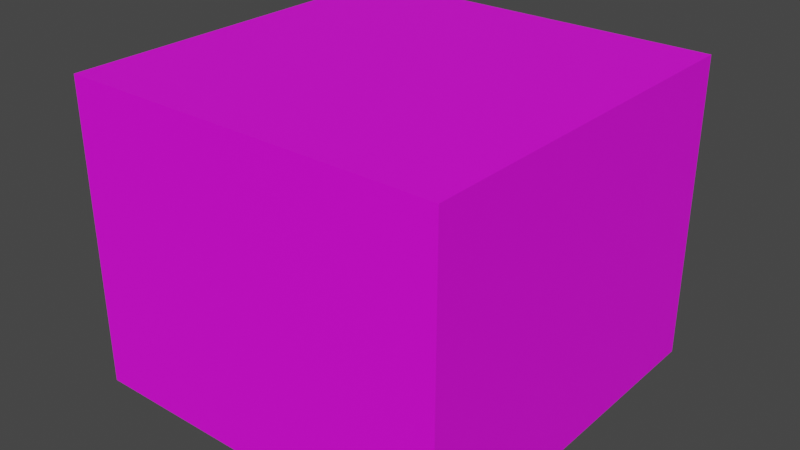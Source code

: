 # Source: RoomSIngle.blend  (saved by Blender 2.82.7; exported with 4.5.12 LTS)
import bpy
from mathutils import Matrix  # noqa: F401  (used for matrix-valued properties, if any)

bpy.ops.wm.read_factory_settings(use_empty=True)
scene = bpy.context.scene
scene.name = 'Scene'

# ---- collections
col_collection = bpy.data.collections.new('Collection'); scene.collection.children.link(col_collection)

# ---- images (referenced by path relative to the original .blend; pixels are not part of the script)
import os
ASSET_DIR = os.environ.get("B2B_ASSET_DIR", "")  # directory of the original .blend (textures are referenced by path, not embedded)
HERE = os.path.dirname(os.path.abspath(__file__))  # packed textures are extracted next to this script under _unpacked/

def load_image(name, relpath, width, height, colorspace="sRGB"):
    """Load a texture the original file referenced (path relative to the .blend, or extracted next to this script)."""
    p = next((c for c in (os.path.join(HERE, relpath), os.path.join(ASSET_DIR, relpath)) if relpath and os.path.exists(c)), "")
    if p:
        img = bpy.data.images.load(p, check_existing=True)
        img.name = name
    else:  # same state as the original file: an image datablock whose file is absent (Cycles renders it pink)
        img = bpy.data.images.new(name, width, height)
        img.source = "FILE"
        img.filepath = "//" + (relpath or name)
    img.colorspace_settings.name = colorspace
    return img
img_singlebedroomdoorright_png = load_image('SingleBedroomDoorRight.png', 'SingleBedroomDoorRight.png', 1024, 1024, 'sRGB')

# ---- materials (node trees are filled in below, after node groups)
mat_matroom_all_standard_sz2 = bpy.data.materials.new('MatRoom_All_Standard_Sz2')
mat_matroom_all_standard_sz2.use_transparent_shadow = False
mat_matroom_all_standard_sz2.diffuse_color = (1.0, 1.0, 1.0, 1.0)
mat_matroom_all_standard_sz2.roughness = 0.5528

# ---- material node trees
mat_matroom_all_standard_sz2.use_nodes = True; mat_matroom_all_standard_sz2.node_tree.nodes.clear()
_N = mat_matroom_all_standard_sz2.node_tree.nodes; _L = mat_matroom_all_standard_sz2.node_tree.links
n0 = _N.new('ShaderNodeOutputMaterial'); n0.name = 'Material Output'; n0.location = (318, 289)
n1 = _N.new('ShaderNodeBsdfPrincipled'); n1.name = 'Principled BSDF'; n1.location = (-160, 252)
n1.distribution = 'GGX'
n1.subsurface_method = 'BURLEY'
n1.inputs[2].default_value = 0.5528
n1.inputs[3].default_value = 1.45
n1.inputs[27].default_value = (0.0, 0.0, 0.0, 1.0)
n1.inputs[28].default_value = 1.0
n2 = _N.new('ShaderNodeTexImage'); n2.name = 'Image Texture'; n2.location = (-577, 190)
n2.image = img_singlebedroomdoorright_png
n3 = _N.new('ShaderNodeMapping'); n3.name = 'Mapping'; n3.location = (-1019, 257)
n3.width = 307
n4 = _N.new('ShaderNodeTexCoord'); n4.name = 'Texture Coordinate'; n4.location = (-1279, 243)
_L.new(n1.outputs[0], n0.inputs[0])
_L.new(n2.outputs[0], n1.inputs[0])
_L.new(n3.outputs[0], n2.inputs[0])
_L.new(n4.outputs[2], n3.inputs[0])
n0.is_active_output = True

# ---- world
world_world = bpy.data.worlds.new('World'); scene.world = world_world
world_world.use_nodes = True; world_world.node_tree.nodes.clear()
_N = world_world.node_tree.nodes; _L = world_world.node_tree.links
n0 = _N.new('ShaderNodeOutputWorld'); n0.name = 'World Output'; n0.location = (300, 300)
n1 = _N.new('ShaderNodeBackground'); n1.name = 'Background'; n1.location = (10, 300)
n1.inputs[0].default_value = (0.05088, 0.05088, 0.05088, 1.0)
_L.new(n1.outputs[0], n0.inputs[0])
n0.is_active_output = True
world_world.color = (0.05088, 0.05088, 0.05088)
world_world.use_sun_shadow = False
world_world.sun_shadow_jitter_overblur = 0.0

# ---- meshes
me_mesh = bpy.data.meshes.new('Mesh')
me_mesh.from_pydata([(-258.2, -200.2, 261.5), (-238.2, 49.75, 11.51), (241.8, -200.2, 261.5), (-238.2, 179.8, 241.5), (241.8, 60.89, -187.8), (221.8, 179.8, 241.5), (-238.2, -180.2, -188.5), (241.8, -180.2, 11.51), (241.8, -200.2, -238.5), (221.8, 49.75, 11.51), (-258.2, -200.2, -238.5), (221.8, 49.54, -188.5), (-258.2, -180.2, -188.5), (-258.2, -180.2, 11.51), (241.8, 74.55, 11.51), (-258.2, 49.75, -188.5), (241.8, 199.8, -238.5), (-238.2, 49.75, -188.5), (-238.2, -180.2, -238.5), (241.8, -180.2, -188.5), (-238.2, -180.2, 241.5), (-238.2, -180.2, 11.51), (-238.2, 179.8, -238.5), (-258.2, 199.8, -238.5), (221.8, -180.2, -238.5), (221.8, 179.8, -238.5), (221.8, -180.2, -188.5), (-258.2, 49.75, 11.51), (221.8, -180.2, 241.5), (221.8, -180.2, 11.51), (-258.2, 199.8, 261.5), (241.8, 199.8, 261.5), (222.4, -200.2, 261.5), (222.4, 199.8, -238.5), (241.8, -180.8, -238.5), (222.4, -200.2, -238.5), (222.4, 199.8, 261.5), (-234.7, 199.8, -238.5), (-258.2, -176.8, -238.5), (-236.7, -200.2, -238.5), (-238.4, 199.8, 261.5), (-236.7, -200.2, 261.5), (-236.7, -200.2, -191.5), (222.4, -200.2, -191.5), (241.8, -200.2, -191.1), (-258.2, -200.2, -191.5), (241.8, 199.8, 4.232), (-258.2, 199.8, 24.78), (-238.4, 199.8, 24.34), (222.4, 199.8, 5.028), (-258.2, -200.2, 11.41), (241.8, -200.2, 10.43), (222.4, -200.2, 12.98), (-236.7, -200.2, 8.592), (241.8, 71.1, 261.5), (222.4, 71.1, 261.5), (-258.2, 71.1, 261.5), (-243.9, 71.1, 261.5), (-12.5, 199.8, -238.5), (-7.135, -200.2, -238.5), (-7.41, -180.2, -238.5), (-12.5, 199.8, 261.5), (-7.135, -200.2, -191.5), (-7.135, -200.2, 261.5), (-12.5, 199.8, 14.68), (-7.135, -200.2, 10.79), (-10.77, 71.1, 261.5), (241.8, -172.8, 261.5), (222.4, -172.8, 261.5), (-258.2, -172.8, 261.5), (-237.4, -172.8, 261.5), (-7.503, -172.8, 261.5), (-238.2, -79.54, 11.51), (241.8, -79.54, 11.51), (221.8, -79.54, 11.51), (-258.2, -79.54, 11.51), (241.8, -66.01, 261.5), (222.4, -66.01, 261.5), (-258.2, -66.01, 261.5), (-240.3, -66.01, 261.5), (-8.936, -66.01, 261.5), (-238.2, 51.46, -238.5), (-258.2, 52.14, -238.5), (-238.2, -79.94, 241.5), (221.8, 51.61, -238.5), (241.8, 49.32, -238.5), (221.8, -79.94, 241.5), (-238.2, 179.8, -2.506), (221.8, 179.8, 4.988), (-238.2, 49.91, 241.5), (-258.2, 178.7, 22.91), (-258.2, 178.7, 261.5), (-258.2, 178.5, -238.5), (-12.22, 178.5, 261.5), (-246.8, 178.7, 261.5), (241.8, 178.3, 261.5), (222.4, 178.3, 261.5), (241.8, 178.7, -238.5), (241.8, 178.5, 5.264), (241.8, 178.7, -187.3), (241.8, 199.8, -187.4), (-258.2, 199.8, -170.1), (222.4, 199.8, -186.7), (-238.4, 199.8, -170.4), (-12.5, 199.8, -178.6), (-258.2, 178.6, -172.7), (221.8, 49.91, 241.5), (-238.2, 179.8, -189.8), (221.8, 179.8, -189.6), (11.31, -180.2, 241.5), (2.457, 49.91, 241.5), (-12.34, 179.8, -238.5), (1.975, -180.2, 11.51), (-6.138, -180.2, -188.5), (-11.34, 179.8, -189.7), (-7.444, 179.8, 1.253), (-2.535, 179.8, 241.5), (6.288, -79.94, 241.5), (221.8, -64.32, -238.5), (241.8, -65.75, -238.5), (241.8, -65.88, -188.5), (221.8, -65.35, -188.5)], [], [(36, 31, 46, 49), (119, 118, 84, 85), (28, 109, 117, 86), (43, 35, 8, 44), (34, 24, 118, 119), (17, 15, 12, 6), (17, 1, 27, 15), (71, 63, 32, 68), (0, 50, 53, 41), (18, 60, 59, 39), (121, 11, 84, 118), (69, 0, 41, 70), (12, 13, 21, 6), (19, 7, 51, 44), (6, 18, 81, 17), (32, 52, 51, 2), (24, 60, 113, 26), (35, 24, 34, 8), (68, 32, 2, 67), (88, 115, 114, 108), (75, 72, 21, 13), (121, 26, 29, 74), (12, 38, 10, 45), (38, 18, 39, 10), (30, 40, 48, 47), (61, 36, 49, 64), (38, 12, 15, 82), (45, 10, 39, 42), (45, 50, 13, 12), (89, 83, 72, 1), (44, 8, 34, 19), (49, 46, 100, 102), (47, 48, 103, 101), (64, 49, 102, 104), (46, 98, 99, 100), (51, 7, 67, 2), (65, 53, 42, 62), (53, 50, 45, 42), (51, 52, 43, 44), (13, 50, 0, 69), (36, 96, 95, 31), (30, 91, 94, 40), (61, 93, 96, 36), (27, 56, 91, 90), (54, 14, 98, 95), (26, 121, 118, 24), (40, 94, 93, 61), (48, 64, 104, 103), (40, 61, 64, 48), (41, 53, 65, 63), (42, 39, 59, 62), (70, 41, 63, 71), (79, 70, 71, 80), (77, 68, 67, 76), (78, 69, 70, 79), (80, 71, 68, 77), (76, 73, 14, 54), (78, 56, 27, 75), (69, 78, 75, 13), (67, 7, 73, 76), (66, 80, 77, 55), (56, 78, 79, 57), (55, 77, 76, 54), (57, 79, 80, 66), (11, 121, 74, 9), (27, 1, 72, 75), (82, 81, 18, 38), (82, 15, 105, 92), (119, 120, 19, 34), (85, 84, 25, 97), (17, 81, 22, 107), (84, 11, 108, 25), (72, 83, 20, 21), (106, 110, 116, 5), (86, 74, 29, 28), (1, 87, 3, 89), (86, 117, 110, 106), (88, 9, 106, 5), (37, 22, 92, 23), (33, 25, 111, 58), (92, 105, 101, 23), (90, 91, 30, 47), (92, 22, 81, 82), (108, 114, 111, 25), (94, 91, 56, 57), (96, 93, 66, 55), (93, 94, 57, 66), (95, 96, 55, 54), (95, 98, 46, 31), (97, 99, 4, 85), (97, 25, 33, 16), (100, 99, 97, 16), (4, 99, 98, 14), (102, 100, 16, 33), (103, 104, 58, 37), (101, 103, 37, 23), (104, 102, 33, 58), (105, 15, 27, 90), (101, 105, 90, 47), (5, 116, 115, 88), (107, 87, 1, 17), (108, 11, 9, 88), (106, 9, 74, 86), (29, 112, 109, 28), (26, 113, 112, 29), (109, 112, 21, 20), (116, 110, 89, 3), (58, 111, 22, 37), (111, 114, 107, 22), (113, 60, 18, 6), (63, 65, 52, 32), (115, 116, 3, 87), (112, 113, 6, 21), (35, 59, 60, 24), (62, 59, 35, 43), (65, 62, 43, 52), (114, 115, 87, 107), (110, 117, 83, 89), (117, 109, 20, 83), (85, 4, 120, 119), (14, 73, 120, 4), (73, 7, 19, 120)])
me_mesh.polygons.foreach_set('use_smooth', [True] * 122)
_k = set([(0, 41), (0, 50), (0, 69), (1, 17), (1, 27), (1, 72), (2, 32), (2, 51), (2, 67), (3, 87), (3, 89), (3, 116), (4, 120), (5, 88), (5, 106), (5, 116), (6, 12), (6, 17), (6, 18), (7, 19), (7, 73), (8, 34), (8, 35), (8, 44), (10, 38), (10, 39), (10, 45), (12, 13), (12, 15), (13, 21), (13, 75), (14, 73), (15, 17), (15, 27), (16, 33), (16, 97), (16, 100), (18, 60), (18, 81), (19, 120), (20, 21), (20, 83), (20, 109), (21, 72), (22, 81), (22, 107), (22, 111), (23, 37), (23, 92), (23, 101), (24, 60), (24, 118), (25, 84), (25, 108), (25, 111), (27, 75), (28, 86), (28, 109), (30, 40), (30, 47), (30, 91), (31, 36), (31, 46), (31, 95), (32, 63), (33, 58), (34, 119), (36, 61), (37, 58), (38, 82), (39, 59), (40, 61), (41, 63), (44, 51), (45, 50), (46, 100), (47, 101), (54, 76), (54, 95), (56, 78), (56, 91), (67, 76), (69, 78), (82, 92), (83, 89), (84, 118), (85, 97), (85, 119), (86, 106), (87, 107), (88, 108)])
me_mesh.attributes.new('sharp_edge', 'BOOLEAN', 'EDGE').data.foreach_set('value', [ (min(e.vertices), max(e.vertices)) in _k for e in me_mesh.edges])
_k = {(10, 39): 1.0, (39, 59): 1.0, (8, 35): 1.0, (18, 60): 0.96863, (24, 60): 0.96863, (35, 59): 1.0}
me_mesh.attributes.new('crease_edge', 'FLOAT', 'EDGE').data.foreach_set('value', [_k.get((min(e.vertices), max(e.vertices)), 0.0) for e in me_mesh.edges])
_uv = me_mesh.uv_layers.new(name='UVW')
_uv.uv.foreach_set('vector', [0.8287, 0.3394, 0.8365, 0.3394, 0.8365, 0.4564, 0.8287, 0.456, 0.2748, 0.1261, 0.2838, 0.1268, 0.2838, 0.1733, 0.2747, 0.1724, 0.3789, 0.6054, 0.4746, 0.6054, 0.4769, 0.6456, 0.3789, 0.6456, 0.1085, 0.5385, 0.1085, 0.5599, 0.1007, 0.5599, 0.1007, 0.5384, 0.2747, 0.08006, 0.2838, 0.0803, 0.2838, 0.1268, 0.2748, 0.1261, 0.3321, 0.9521, 0.3241, 0.9521, 0.3241, 0.8476, 0.3321, 0.8476, 0.3623, 0.8659, 0.3623, 0.9569, 0.3543, 0.9569, 0.3543, 0.8659, 0.8437, 0.08251, 0.8439, 0.07151, 0.9482, 0.07151, 0.9482, 0.08251, 0.3012, 0.3326, 0.3012, 0.4463, 0.2926, 0.4476, 0.2926, 0.3326, 0.493, 0.0803, 0.3881, 0.0803, 0.3879, 0.07227, 0.4923, 0.07227, 0.1833, 0.6513, 0.1833, 0.6974, 0.1605, 0.6982, 0.1605, 0.6517, 0.7297, 0.08251, 0.7297, 0.07151, 0.7395, 0.07151, 0.7392, 0.08251, 0.5971, 0.4326, 0.5971, 0.5129, 0.588, 0.5129, 0.588, 0.4326, 0.2521, 0.08, 0.1612, 0.08, 0.1617, 0.07198, 0.2533, 0.07198, 0.7836, 0.6055, 0.8063, 0.6055, 0.8063, 0.6984, 0.7836, 0.6977, 0.1085, 0.3326, 0.1085, 0.4456, 0.1007, 0.4467, 0.1007, 0.3326, 0.3788, 0.4126, 0.4831, 0.4126, 0.4825, 0.4326, 0.3788, 0.4326, 0.2836, 0.07227, 0.2838, 0.0803, 0.2747, 0.08006, 0.2747, 0.07227, 0.9482, 0.08251, 0.9482, 0.07151, 0.9571, 0.07151, 0.9571, 0.08251, 0.379, 0.8575, 0.4831, 0.8592, 0.4848, 0.946, 0.379, 0.946, 0.3371, 0.9101, 0.3452, 0.9101, 0.3452, 0.9559, 0.3371, 0.9559, 0.1833, 0.6513, 0.1833, 0.6052, 0.2742, 0.6052, 0.2742, 0.6456, 0.5249, 0.07992, 0.5021, 0.0813, 0.5021, 0.0719, 0.5235, 0.0719, 0.5021, 0.08167, 0.493, 0.0803, 0.4923, 0.07227, 0.5021, 0.07227, 0.6359, 0.3394, 0.6439, 0.3394, 0.6439, 0.4473, 0.6359, 0.4471, 0.7345, 0.3394, 0.8287, 0.3394, 0.8287, 0.456, 0.7345, 0.4516, 0.5021, 0.0813, 0.5249, 0.07992, 0.5249, 0.1722, 0.5021, 0.1731, 0.3012, 0.5385, 0.3012, 0.5599, 0.2926, 0.5599, 0.2926, 0.5385, 0.5235, 0.0719, 0.6157, 0.0719, 0.6158, 0.07992, 0.5249, 0.07992, 0.5881, 0.6978, 0.5881, 0.6457, 0.6927, 0.6459, 0.6927, 0.6977, 0.2533, 0.07198, 0.2749, 0.07198, 0.2749, 0.07977, 0.2521, 0.08, 0.8287, 0.456, 0.8365, 0.4564, 0.8365, 0.5435, 0.8287, 0.5432, 0.6359, 0.4471, 0.6439, 0.4473, 0.6439, 0.5358, 0.6359, 0.5356, 0.7345, 0.4516, 0.8287, 0.456, 0.8287, 0.5432, 0.7345, 0.5395, 0.1645, 0.2324, 0.1641, 0.2239, 0.2516, 0.224, 0.2516, 0.2324, 0.1617, 0.07198, 0.1612, 0.08, 0.04756, 0.08299, 0.04756, 0.07198, 0.2005, 0.4466, 0.2926, 0.4476, 0.2926, 0.5385, 0.2005, 0.5385, 0.2926, 0.4476, 0.3012, 0.4463, 0.3012, 0.5385, 0.2926, 0.5385, 0.1007, 0.4467, 0.1085, 0.4456, 0.1085, 0.5385, 0.1007, 0.5384, 0.6158, 0.07992, 0.6157, 0.0719, 0.7294, 0.0719, 0.7294, 0.08291, 0.9482, 0.232, 0.9482, 0.2233, 0.9571, 0.2233, 0.9571, 0.232, 0.7297, 0.232, 0.7297, 0.2235, 0.7349, 0.2235, 0.7387, 0.232, 0.8414, 0.232, 0.8416, 0.2234, 0.9482, 0.2233, 0.9482, 0.232, 0.6158, 0.1722, 0.7294, 0.1807, 0.7294, 0.2239, 0.621, 0.2239, 0.04756, 0.1808, 0.1612, 0.1723, 0.1641, 0.2239, 0.04756, 0.2238, 0.1833, 0.6052, 0.1833, 0.6513, 0.1605, 0.6517, 0.1605, 0.6052, 0.7387, 0.232, 0.7349, 0.2235, 0.8416, 0.2234, 0.8414, 0.232, 0.6439, 0.4473, 0.7345, 0.4516, 0.7345, 0.5395, 0.6439, 0.5358, 0.6439, 0.3394, 0.7345, 0.3394, 0.7345, 0.4516, 0.6439, 0.4473, 0.2926, 0.3326, 0.2926, 0.4476, 0.2005, 0.4466, 0.2005, 0.3326, 0.2926, 0.5385, 0.2926, 0.5599, 0.2005, 0.5599, 0.2005, 0.5385, 0.7392, 0.08251, 0.7395, 0.07151, 0.8439, 0.07151, 0.8437, 0.08251, 0.7379, 0.1254, 0.7392, 0.08251, 0.8437, 0.08251, 0.8431, 0.1254, 0.9482, 0.1254, 0.9482, 0.08251, 0.9571, 0.08251, 0.9571, 0.1254, 0.7297, 0.1254, 0.7297, 0.08251, 0.7392, 0.08251, 0.7379, 0.1254, 0.8431, 0.1254, 0.8437, 0.08251, 0.9482, 0.08251, 0.9482, 0.1254, 0.04756, 0.1258, 0.1612, 0.1204, 0.1612, 0.1723, 0.04756, 0.1808, 0.7294, 0.1257, 0.7294, 0.1807, 0.6158, 0.1722, 0.6158, 0.1203, 0.7294, 0.08291, 0.7294, 0.1257, 0.6158, 0.1203, 0.6158, 0.07992, 0.04756, 0.08299, 0.1612, 0.08, 0.1612, 0.1204, 0.04756, 0.1258, 0.8422, 0.1804, 0.8431, 0.1254, 0.9482, 0.1254, 0.9482, 0.1804, 0.7297, 0.1804, 0.7297, 0.1254, 0.7379, 0.1254, 0.7362, 0.1804, 0.9482, 0.1804, 0.9482, 0.1254, 0.9571, 0.1254, 0.9571, 0.1804, 0.7362, 0.1804, 0.7379, 0.1254, 0.8431, 0.1254, 0.8422, 0.1804, 0.1833, 0.6974, 0.1833, 0.6513, 0.2742, 0.6456, 0.2742, 0.6975, 0.3371, 0.8514, 0.3452, 0.8514, 0.3452, 0.9101, 0.3371, 0.9101, 0.5021, 0.1735, 0.493, 0.1732, 0.493, 0.0803, 0.5021, 0.08167, 0.5021, 0.1731, 0.5249, 0.1722, 0.5321, 0.2239, 0.5021, 0.2238, 0.2748, 0.1261, 0.2521, 0.1259, 0.2521, 0.08, 0.2749, 0.07977, 0.2747, 0.1724, 0.2838, 0.1733, 0.2838, 0.2247, 0.2747, 0.2243, 0.7836, 0.6977, 0.8063, 0.6984, 0.8063, 0.7499, 0.7842, 0.7499, 0.1605, 0.6982, 0.1833, 0.6974, 0.1828, 0.7496, 0.1605, 0.7496, 0.6927, 0.6459, 0.5881, 0.6457, 0.5881, 0.6055, 0.6927, 0.6055, 0.3789, 0.6977, 0.4786, 0.6977, 0.4809, 0.7498, 0.3789, 0.7498, 0.3787, 0.6455, 0.2742, 0.6456, 0.2742, 0.6052, 0.3787, 0.6052, 0.6927, 0.6977, 0.699, 0.7499, 0.5881, 0.7499, 0.5881, 0.6978, 0.3789, 0.6456, 0.4769, 0.6456, 0.4786, 0.6977, 0.3789, 0.6977, 0.2712, 0.7496, 0.2742, 0.6975, 0.3787, 0.6976, 0.3787, 0.7496, 0.4914, 0.2327, 0.493, 0.2247, 0.5021, 0.2242, 0.5021, 0.2327, 0.2836, 0.2327, 0.2838, 0.2247, 0.3903, 0.2247, 0.3904, 0.2327, 0.5021, 0.2238, 0.5321, 0.2239, 0.5332, 0.2324, 0.5021, 0.2324, 0.621, 0.2239, 0.7294, 0.2239, 0.7294, 0.2324, 0.6218, 0.2324, 0.5021, 0.2242, 0.493, 0.2247, 0.493, 0.1732, 0.5021, 0.1735, 0.379, 0.946, 0.4848, 0.946, 0.4853, 0.9682, 0.379, 0.9682, 0.7349, 0.2235, 0.7297, 0.2235, 0.7297, 0.1804, 0.7362, 0.1804, 0.9482, 0.2233, 0.8416, 0.2234, 0.8422, 0.1804, 0.9482, 0.1804, 0.8416, 0.2234, 0.7349, 0.2235, 0.7362, 0.1804, 0.8422, 0.1804, 0.9571, 0.2233, 0.9482, 0.2233, 0.9482, 0.1804, 0.9571, 0.1804, 0.04756, 0.2238, 0.1641, 0.2239, 0.1645, 0.2324, 0.04756, 0.2324, 0.2749, 0.224, 0.2516, 0.224, 0.2521, 0.1718, 0.2749, 0.1721, 0.2747, 0.2243, 0.2838, 0.2247, 0.2836, 0.2327, 0.2747, 0.2327, 0.2516, 0.2324, 0.2516, 0.224, 0.2749, 0.224, 0.2749, 0.2324, 0.2515, 0.1718, 0.2516, 0.224, 0.1641, 0.2239, 0.1612, 0.1723, 0.8287, 0.5432, 0.8365, 0.5435, 0.8365, 0.5667, 0.8287, 0.5667, 0.6439, 0.5358, 0.7345, 0.5395, 0.7345, 0.5667, 0.6453, 0.5667, 0.6359, 0.5356, 0.6439, 0.5358, 0.6453, 0.5667, 0.6359, 0.5667, 0.7345, 0.5395, 0.8287, 0.5432, 0.8287, 0.5667, 0.7345, 0.5667, 0.5321, 0.2239, 0.5249, 0.1722, 0.6158, 0.1722, 0.621, 0.2239, 0.5332, 0.2324, 0.5321, 0.2239, 0.621, 0.2239, 0.6218, 0.2324, 0.379, 0.75, 0.4808, 0.75, 0.4831, 0.8592, 0.379, 0.8575, 0.7842, 0.7499, 0.699, 0.7499, 0.6927, 0.6977, 0.7836, 0.6977, 0.1828, 0.7496, 0.1833, 0.6974, 0.2742, 0.6975, 0.2712, 0.7496, 0.3787, 0.6976, 0.2742, 0.6975, 0.2742, 0.6456, 0.3787, 0.6455, 0.3788, 0.5129, 0.4788, 0.5129, 0.4746, 0.6051, 0.3788, 0.6051, 0.3788, 0.4326, 0.4825, 0.4326, 0.4788, 0.5129, 0.3788, 0.5129, 0.4746, 0.6051, 0.4788, 0.5129, 0.588, 0.5129, 0.588, 0.6051, 0.4809, 0.7498, 0.4786, 0.6977, 0.588, 0.6977, 0.588, 0.7498, 0.3904, 0.2327, 0.3903, 0.2247, 0.493, 0.2247, 0.4914, 0.2327, 0.4853, 0.9682, 0.4848, 0.946, 0.5878, 0.9461, 0.5878, 0.9682, 0.4825, 0.4326, 0.4831, 0.4126, 0.588, 0.4126, 0.588, 0.4326, 0.2005, 0.3326, 0.2005, 0.4466, 0.1085, 0.4456, 0.1085, 0.3326, 0.4831, 0.8592, 0.4808, 0.75, 0.5878, 0.75, 0.5878, 0.8609, 0.4788, 0.5129, 0.4825, 0.4326, 0.588, 0.4326, 0.588, 0.5129, 0.2836, 0.07227, 0.3879, 0.07227, 0.3881, 0.0803, 0.2838, 0.0803, 0.2005, 0.5385, 0.2005, 0.5599, 0.1085, 0.5599, 0.1085, 0.5385, 0.2005, 0.4466, 0.2005, 0.5385, 0.1085, 0.5385, 0.1085, 0.4456, 0.4848, 0.946, 0.4831, 0.8592, 0.5878, 0.8609, 0.5878, 0.9461, 0.4786, 0.6977, 0.4769, 0.6456, 0.588, 0.6456, 0.588, 0.6977, 0.4769, 0.6456, 0.4746, 0.6054, 0.588, 0.6054, 0.588, 0.6456, 0.2749, 0.1721, 0.2521, 0.1718, 0.2521, 0.1259, 0.2748, 0.1261, 0.1612, 0.1723, 0.1612, 0.1204, 0.2521, 0.1259, 0.2521, 0.1718, 0.1612, 0.1204, 0.1612, 0.08, 0.2521, 0.08, 0.2521, 0.1259])
me_mesh.materials.append(mat_matroom_all_standard_sz2)
me_mesh.use_remesh_fix_poles = True
me_mesh.use_remesh_preserve_attributes = False
me_mesh.use_mirror_vertex_groups = False
me_mesh.update()
me_mesh.normals_split_custom_set([tuple(v) for v in zip(*[iter([0.0, 1.0, 0.0, 0.0, 1.0, 0.0, 0.0, 1.0, 0.0, 0.0, 1.0, 0.0, -2.798e-07, 0.0, -1.0, -3.015e-07, 0.0, -1.0, -1.636e-08, 0.0, -1.0, -8.547e-08, 0.0, -1.0, 2.069e-08, 0.0, -1.0, 1.067e-08, 0.0, -1.0, 2.222e-08, 0.0, -1.0, 1.426e-08, 0.0, -1.0, 0.0, -1.0, 0.0, 0.0, -0.7071, -0.7071, 0.0, -1.0, 0.0, 0.0, -1.0, 0.0, -2.593e-08, 0.0, -1.0, -1.794e-08, 0.0, -1.0, -3.015e-07, 0.0, -1.0, -2.798e-07, 0.0, -1.0, 0.0, 0.0, 1.0, 0.0, 0.0, 1.0, 0.0, 0.0, 1.0, 0.0, 0.0, 1.0, 0.0, -1.0, 0.0, 0.0, -1.0, 0.0, 0.0, -1.0, 0.0, 0.0, -1.0, 0.0, 0.0, 0.0, 1.0, 0.0, 0.0, 1.0, 0.0, 0.0, 1.0, 0.0, 0.0, 1.0, 3.98e-09, -1.0, 9.025e-08, -1.227e-10, -1.0, -2.782e-09, 1.62e-08, -1.0, -1.43e-08, 1.854e-08, -1.0, 7.892e-08, 7.09e-08, 0.0, -1.0, 0.0, 0.0, -1.0, 0.0, -0.7071, -0.7071, 0.0, 0.0, -1.0, -1.0, 0.0, 0.0, -1.0, 6.568e-08, 0.0, -1.0, 7.845e-08, 0.0, -1.0, 0.0, 0.0, 0.0, 0.0, 1.0, 0.0, 0.0, 1.0, 0.0, 0.0, 1.0, 0.0, 0.0, 1.0, 0.0, 1.0, 0.0, 0.0, 1.0, 0.0, 0.0, 1.0, -2.758e-08, 0.0, 1.0, 8.497e-08, 1.0, 3.511e-07, 0.0, 1.0, 8.221e-08, 0.0, 1.0, 1.858e-07, 0.0, 1.0, 4.462e-07, 0.0, 1.0, 0.0, 0.0, 1.0, 0.0, 0.0, 1.0, -7.826e-08, 0.0, 1.0, -1.017e-07, 0.0, 0.0, -1.0, 0.0, 0.0, -1.0, 0.0, 0.0, -1.0, 0.0, 0.0, -1.0, 0.0, -0.7071, 0.7071, -2.416e-07, 0.0, 1.0, 3.441e-09, 0.0, 1.0, -3.748e-09, -0.7071, 0.7071, -8.999e-08, 0.0, -0.7071, -0.7071, -1.794e-08, 0.0, -1.0, -2.593e-08, 0.0, -1.0, 0.0, 0.0, -1.0, 0.0, 0.0, 1.0, 0.0, 0.0, 1.0, 0.0, 0.0, 1.0, 0.0, 0.0, 1.0, 0.0, -1.0, 6.874e-09, 0.0, -1.0, 4.369e-10, 0.0, -1.0, -1.253e-09, 0.0, -1.0, 4.384e-08, 0.0, 0.0, -1.0, 0.0, 0.0, -1.0, 0.0, 0.0, -1.0, 0.0, 0.0, -1.0, -1.0, 0.0, 0.0, -0.7071, 0.7071, -8.999e-08, -0.7071, 0.7071, 3.084e-08, -1.0, 0.0, 0.0, -1.0, -3.536e-07, 0.0, -1.0, 0.0, 0.0, -1.0, 0.0, 0.0, -1.0, -4.391e-07, 0.0, 1.321e-07, 0.0, -1.0, 7.09e-08, 0.0, -1.0, 0.0, 0.0, -1.0, 0.0, 0.0, -1.0, 0.0, 1.0, 0.0, 0.0, 1.0, 0.0, 0.0, 1.0, 0.0, 0.0, 1.0, 0.0, 0.0, 1.0, 0.0, 0.0, 1.0, 0.0, 0.0, 1.0, 0.0, 0.0, 1.0, 0.0, -1.0, 0.0, 0.0, -1.0, -3.536e-07, 0.0, -1.0, 3.828e-08, 0.0, -1.0, 0.0, 0.0, -2.484e-09, -1.0, -5.633e-08, 0.0, -1.0, 0.0, 0.0, -1.0, 0.0, 7.113e-09, -1.0, -4.932e-08, -1.0, -4.391e-07, 0.0, -1.0, -4.863e-07, 0.0, -1.0, -3.222e-07, 0.0, -1.0, -3.536e-07, 0.0, 1.0, 0.0, 0.0, 1.0, 0.0, 0.0, 1.0, 0.0, 0.0, 1.0, -4.819e-08, 0.0, 1.0, 4.462e-07, 0.0, 1.0, 0.0, 0.0, 1.0, 0.0, 0.0, 1.0, 3.511e-07, 0.0, 0.0, 1.0, 0.0, 0.0, 1.0, 0.0, 0.0, 1.0, 0.0, 0.0, 1.0, 0.0, 0.0, 1.0, 0.0, 0.0, 1.0, 0.0, 0.0, 1.0, 6.426e-08, 0.0, 1.0, 0.0, 0.0, 1.0, 0.0, 0.0, 1.0, 0.0, 0.0, 1.0, 0.0, 0.0, 1.0, 6.971e-08, 1.0, 2.222e-07, 0.0, 1.0, 1.131e-07, 0.0, 1.0, 7.767e-08, 0.0, 1.0, 2.153e-07, 0.0, 1.0, 1.858e-07, 0.0, 1.0, 8.221e-08, 0.0, 1.0, -3.225e-07, 0.0, 1.0, -6.575e-07, 0.0, 1.663e-08, -1.0, -4.024e-09, 1.62e-08, -1.0, -1.43e-08, 7.113e-09, -1.0, -4.932e-08, 8.356e-09, -1.0, -2.115e-08, 1.62e-08, -1.0, -1.43e-08, -1.227e-10, -1.0, -2.782e-09, -2.484e-09, -1.0, -5.633e-08, 7.113e-09, -1.0, -4.932e-08, 0.0, -1.0, 0.0, 0.0, -1.0, 0.0, 0.0, -1.0, 0.0, 0.0, -1.0, 0.0, -1.0, -3.222e-07, 0.0, -1.0, -4.863e-07, 0.0, -1.0, 0.0, 0.0, -1.0, 0.0, 0.0, 0.0, 0.0, 1.0, 2.031e-08, 0.0, 1.0, 0.0, 0.0, 1.0, 0.0, 0.0, 1.0, -1.493e-06, 0.0, 1.0, -7.774e-07, 0.0, 1.0, -4.793e-07, 0.0, 1.0, -5.647e-07, 0.0, 1.0, 0.0, 0.0, 1.0, 2.011e-08, 0.0, 1.0, 2.031e-08, 0.0, 1.0, 0.0, 0.0, 1.0, -1.0, 3.667e-09, 0.0, -1.0, -7.141e-08, 0.0, -1.0, -6.772e-08, 0.0, -1.0, -3.96e-08, 0.0, 1.0, 0.0, 0.0, 1.0, -5.459e-09, 0.0, 1.0, 1.131e-07, 0.0, 1.0, 0.0, 0.0, -0.7071, 0.7071, -8.999e-08, -1.0, 0.0, 0.0, -1.0, 0.0, 0.0, -0.7071, 0.7071, -2.416e-07, -5.647e-07, 0.0, 1.0, -4.793e-07, 0.0, 1.0, 2.011e-08, 0.0, 1.0, 0.0, 0.0, 1.0, 0.0, 1.0, 0.0, 0.0, 1.0, 0.0, 0.0, 1.0, 6.971e-08, 0.0, 1.0, 6.426e-08, 0.0, 1.0, 0.0, 0.0, 1.0, 0.0, 0.0, 1.0, 0.0, 0.0, 1.0, 0.0, 1.854e-08, -1.0, 7.892e-08, 1.62e-08, -1.0, -1.43e-08, 1.663e-08, -1.0, -4.024e-09, 1.655e-08, -1.0, 3.379e-08, 7.113e-09, -1.0, -4.932e-08, 0.0, -1.0, 0.0, 0.0, -0.7071, -0.7071, 8.356e-09, -1.0, -2.115e-08, 0.0, 0.0, 1.0, 0.0, 0.0, 1.0, 0.0, 0.0, 1.0, 0.0, 0.0, 1.0, 0.0, 0.0, 1.0, 0.0, 0.0, 1.0, 0.0, 0.0, 1.0, 0.0, 0.0, 1.0, 0.0, 0.0, 1.0, 0.0, 0.0, 1.0, 0.0, 0.0, 1.0, 0.0, 0.0, 1.0, 0.0, 0.0, 1.0, 0.0, 0.0, 1.0, 0.0, 0.0, 1.0, 0.0, 0.0, 1.0, 0.0, 0.0, 1.0, 0.0, 0.0, 1.0, 0.0, 0.0, 1.0, 0.0, 0.0, 1.0, 1.0, 0.0, 0.0, 1.0, 0.0, 0.0, 1.0, -5.459e-09, 0.0, 1.0, 0.0, 0.0, -1.0, 0.0, 0.0, -1.0, -7.141e-08, 0.0, -1.0, 3.667e-09, 0.0, -1.0, 0.0, 0.0, -1.0, 0.0, 0.0, -1.0, 0.0, 0.0, -1.0, 0.0, 0.0, -1.0, -3.222e-07, 0.0, 1.0, -3.225e-07, 0.0, 1.0, 8.221e-08, 0.0, 1.0, 0.0, 0.0, 1.0, 0.0, 0.0, 2.047e-08, 0.0, 1.0, 0.0, 0.0, 1.0, 0.0, 0.0, 1.0, 2.03e-08, 0.0, 1.0, -3.056e-08, 0.0, 1.0, 0.0, 0.0, 1.0, 0.0, 0.0, 1.0, -1.502e-08, 0.0, 1.0, 2.03e-08, 0.0, 1.0, 0.0, 0.0, 1.0, 0.0, 0.0, 1.0, 0.0, 0.0, 1.0, -1.502e-08, 0.0, 1.0, 0.0, 0.0, 1.0, 0.0, 0.0, 1.0, 2.047e-08, 0.0, 1.0, -1.0, 6.568e-08, 0.0, -1.0, 0.0, 0.0, -1.0, 0.0, 0.0, -1.0, 2.764e-08, 0.0, 0.0, 0.0, -1.0, 0.0, 0.0, -1.0, 0.0, 0.0, -1.0, 0.0, 0.0, -1.0, 2.299e-07, 0.0, -1.0, 2.303e-07, 0.0, -1.0, 7.09e-08, 0.0, -1.0, 1.321e-07, 0.0, -1.0, -1.0, 0.0, 0.0, -1.0, 3.828e-08, 0.0, -1.0, 4.594e-09, 0.0, -1.0, 0.0, 0.0, 1.0, 0.0, 0.0, 1.0, 0.0, 0.0, 1.0, 3.511e-07, 0.0, 1.0, 0.0, 0.0, -8.547e-08, 0.0, -1.0, -1.636e-08, 0.0, -1.0, 1.375e-07, 0.0, -1.0, 2.204e-07, 0.0, -1.0, 1.0, -1.017e-07, 0.0, 1.0, -7.826e-08, 0.0, 1.0, -1.532e-07, 0.0, 1.0, -1.542e-07, 0.0, -1.0, 7.845e-08, 0.0, -1.0, 6.568e-08, 0.0, -1.0, 1.336e-07, 0.0, -1.0, 1.529e-07, 0.0, 1.0, 0.0, 0.0, 1.0, 0.0, 0.0, 1.0, 0.0, 0.0, 1.0, 0.0, 0.0, 3.914e-09, 0.0, -1.0, 1.772e-08, 0.0, -1.0, 0.0, 0.0, -1.0, 0.0, 0.0, -1.0, -1.0, 0.0, 0.0, -1.0, 0.0, 0.0, -0.7071, 0.7071, 3.084e-08, -0.7071, 0.7071, 0.0, 1.0, -4.819e-08, 0.0, 1.0, -8.29e-08, 0.0, 1.0, 0.0, 0.0, 1.0, 0.0, 0.0, 1.426e-08, 0.0, -1.0, 2.222e-08, 0.0, -1.0, 1.772e-08, 0.0, -1.0, 3.914e-09, 0.0, -1.0, -1.0, 5.889e-08, 0.0, -1.0, 2.764e-08, 0.0, -1.0, 0.0, 0.0, -1.0, 0.0, 0.0, 0.0, 0.0, -1.0, 7.104e-08, 0.0, -1.0, 1.151e-07, 0.0, -1.0, 0.0, 0.0, -1.0, 0.0, 0.0, -1.0, 1.375e-07, 0.0, -1.0, 0.0, 0.0, -1.0, 0.0, 0.0, -1.0, -1.0, 0.0, 0.0, -1.0, 4.594e-09, 0.0, -1.0, -6.774e-08, 0.0, -1.0, 0.0, 0.0, -1.0, -3.96e-08, 0.0, -1.0, -6.772e-08, 0.0, -1.0, 0.0, 0.0, -1.0, -5.932e-08, 0.0, 1.151e-07, 0.0, -1.0, 7.104e-08, 0.0, -1.0, 2.303e-07, 0.0, -1.0, 2.299e-07, 0.0, -1.0, 0.0, -1.0, 4.384e-08, 0.0, -1.0, -1.253e-09, 0.0, -1.0, 0.0, 0.0, -1.0, 0.0, -4.793e-07, 0.0, 1.0, -7.774e-07, 0.0, 1.0, -3.056e-08, 0.0, 1.0, -1.502e-08, 0.0, 1.0, 2.031e-08, 0.0, 1.0, 2.011e-08, 0.0, 1.0, 2.047e-08, 0.0, 1.0, 2.03e-08, 0.0, 1.0, 2.011e-08, 0.0, 1.0, -4.793e-07, 0.0, 1.0, -1.502e-08, 0.0, 1.0, 2.047e-08, 0.0, 1.0, 0.0, 0.0, 1.0, 2.031e-08, 0.0, 1.0, 2.03e-08, 0.0, 1.0, 0.0, 0.0, 1.0, 1.0, 0.0, 0.0, 1.0, 1.131e-07, 0.0, 1.0, 2.222e-07, 0.0, 1.0, 0.0, 0.0, 1.0, -7.757e-08, 0.0, 1.0, 7.767e-08, 0.0, 1.0, -5.166e-08, 0.0, 1.0, -6.653e-08, 0.0, 2.204e-07, 0.0, -1.0, 1.375e-07, 0.0, -1.0, 0.0, 0.0, -1.0, 0.0, 0.0, -1.0, 1.0, 2.153e-07, 0.0, 1.0, 7.767e-08, 0.0, 1.0, -7.757e-08, 0.0, 1.0, 0.0, 0.0, 1.0, -5.166e-08, 0.0, 1.0, 7.767e-08, 0.0, 1.0, 1.131e-07, 0.0, 1.0, -5.459e-09, 0.0, 0.0, 1.0, 0.0, 0.0, 1.0, 0.0, 0.0, 1.0, 0.0, 0.0, 1.0, 0.0, 0.0, 1.0, 6.426e-08, 0.0, 1.0, 6.971e-08, 0.0, 1.0, 1.363e-07, 0.0, 1.0, 1.41e-07, 0.0, 1.0, 0.0, 0.0, 1.0, 6.426e-08, 0.0, 1.0, 1.41e-07, 0.0, 1.0, 0.0, 0.0, 1.0, 6.971e-08, 0.0, 1.0, 0.0, 0.0, 1.0, 0.0, 0.0, 1.0, 1.363e-07, -1.0, 4.594e-09, 0.0, -1.0, 3.828e-08, 0.0, -1.0, 3.667e-09, 0.0, -1.0, -3.96e-08, 0.0, -1.0, -6.774e-08, 0.0, -1.0, 4.594e-09, 0.0, -1.0, -3.96e-08, 0.0, -1.0, -5.932e-08, 0.0, 0.0, -1.0, -7.225e-08, 0.0, -1.0, -2.447e-09, 0.0, -1.0, 4.369e-10, 0.0, -1.0, 6.874e-09, 1.0, -1.542e-07, 0.0, 1.0, -8.29e-08, 0.0, 1.0, -4.819e-08, 0.0, 1.0, -1.017e-07, 0.0, -1.0, 1.336e-07, 0.0, -1.0, 6.568e-08, 0.0, -1.0, 2.764e-08, 0.0, -1.0, 5.889e-08, 0.0, -1.0, 0.0, 0.0, -1.0, 2.764e-08, 0.0, -1.0, 0.0, 0.0, -1.0, 0.0, 0.0, -0.7071, 0.7071, 3.084e-08, 0.0, 1.0, 2.22e-09, 0.0, 1.0, 0.0, -0.7071, 0.7071, 0.0, -0.7071, 0.7071, -8.999e-08, 0.0, 1.0, -3.748e-09, 0.0, 1.0, 2.22e-09, -0.7071, 0.7071, 3.084e-08, 0.0, 1.0, 0.0, 0.0, 1.0, 2.22e-09, 0.0, 1.0, -2.758e-08, 0.0, 1.0, 0.0, 0.0, 0.0, -1.0, 1.772e-08, 0.0, -1.0, 3.101e-08, 0.0, -1.0, 0.0, 0.0, -1.0, 0.0, 0.0, -1.0, 0.0, 0.0, -1.0, 7.104e-08, 0.0, -1.0, 0.0, 0.0, -1.0, 0.0, -1.0, 0.0, 0.0, -1.0, -1.253e-09, 0.0, -1.0, -4.514e-08, 0.0, -1.0, 0.0, 0.0, 1.0, -3.748e-09, 0.0, 1.0, 3.441e-09, 0.0, 1.0, 3.376e-07, 0.0, 1.0, 8.497e-08, 1.655e-08, -1.0, 3.379e-08, 1.663e-08, -1.0, -4.024e-09, 0.0, -1.0, 0.0, 0.0, -1.0, 0.0, 0.0, -1.0, 4.369e-10, 0.0, -1.0, -2.447e-09, 0.0, -1.0, 6.919e-08, 0.0, -1.0, -1.138e-08, 0.0, 1.0, 2.22e-09, 0.0, 1.0, -3.748e-09, 0.0, 1.0, 8.497e-08, 0.0, 1.0, -2.758e-08, 0.0, -0.7071, -0.7071, 0.0, -0.7071, -0.7071, 0.0, 0.0, -1.0, -1.794e-08, 0.0, -1.0, 8.356e-09, -1.0, -2.115e-08, 0.0, -0.7071, -0.7071, 0.0, -0.7071, -0.7071, 0.0, -1.0, 0.0, 1.663e-08, -1.0, -4.024e-09, 8.356e-09, -1.0, -2.115e-08, 0.0, -1.0, 0.0, 0.0, -1.0, 0.0, 0.0, -1.0, -1.253e-09, 0.0, -1.0, 4.369e-10, 0.0, -1.0, -1.138e-08, 0.0, -1.0, -4.514e-08, 1.772e-08, 0.0, -1.0, 2.222e-08, 0.0, -1.0, 3.101e-08, 0.0, -1.0, 3.101e-08, 0.0, -1.0, 2.222e-08, 0.0, -1.0, 1.067e-08, 0.0, -1.0, 0.0, 0.0, -1.0, 3.101e-08, 0.0, -1.0, 1.0, -6.653e-08, 0.0, 1.0, -5.166e-08, 0.0, 1.0, 0.0, 0.0, 1.0, 0.0, 0.0, 1.0, -5.459e-09, 0.0, 1.0, -2.785e-08, 0.0, 1.0, -3.033e-08, 0.0, 1.0, -5.166e-08, 0.0, 1.0, -2.785e-08, 0.0, 1.0, 0.0, 0.0, 1.0, 0.0, 0.0, 1.0, -3.033e-08, 0.0])] * 3)])

# ---- objects
ob_object = bpy.data.objects.new('Object', me_mesh)

# ---- transforms, parenting, visibility, modifiers, constraints
ob_object.location = (0.0, 0.0, 0.0)
ob_object.rotation_euler = (1.571, -0.0, 0.0)
ob_object.scale = (0.01, 0.01, 0.01)
ob_object.color = (0.8, 0.8, 0.8, 1.0)
ob_object.lineart.crease_threshold = 0.0

# ---- collection membership
col_collection.objects.link(ob_object)

# ---- scene / render settings (as saved in the file)
scene.frame_start = 1; scene.frame_end = 250; scene.frame_set(1)
scene.render.engine = 'BLENDER_EEVEE_NEXT'
scene.cycles.use_denoising = False
scene.cycles.samples = 128
scene.cycles.sampling_pattern = 'TABULATED_SOBOL'
scene.cycles.use_adaptive_sampling = False
scene.cycles.use_light_tree = False
scene.view_settings.view_transform = 'Filmic'
bpy.context.view_layer.update()

# ---- added for rendering (the .blend has no active camera and no usable light): camera, sun
cam_auto = bpy.data.cameras.new('AutoCamera')
cam_auto.lens = 50.0
cam_auto.sensor_width = 36.0
cam_auto.clip_end = 1000.0
ob_auto_camera = bpy.data.objects.new('AutoCamera', cam_auto)
scene.collection.objects.link(ob_auto_camera)
ob_auto_camera.location = (7.4349, -9.13501, 6.01079)
ob_auto_camera.rotation_euler = (1.09748, -7.21219e-08, 0.694738)
scene.camera = ob_auto_camera
light_auto_sun = bpy.data.lights.new('AutoSun', 'SUN')
light_auto_sun.energy = 3.0
light_auto_sun.angle = 0.0523599
ob_auto_sun = bpy.data.objects.new('AutoSun', light_auto_sun)
scene.collection.objects.link(ob_auto_sun)
ob_auto_sun.rotation_euler = (0.872665, 0.174533, 0.523599)
bpy.context.view_layer.update()
